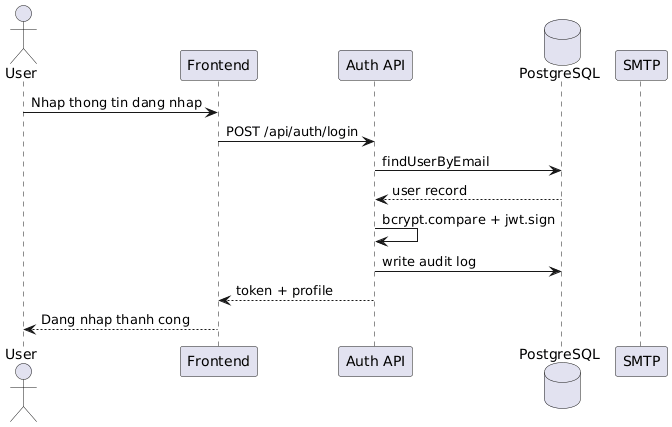

The diagram above was rendered by PlantUML. Its source (embedded in the PNG):
@startuml
actor User
participant Frontend
participant "Auth API" as API
database PostgreSQL
participant SMTP

User -> Frontend: Nhap thong tin dang nhap
Frontend -> API: POST /api/auth/login
API -> PostgreSQL: findUserByEmail
PostgreSQL --> API: user record
API -> API: bcrypt.compare + jwt.sign
API -> PostgreSQL: write audit log
API --> Frontend: token + profile
Frontend --> User: Dang nhap thanh cong
@enduml